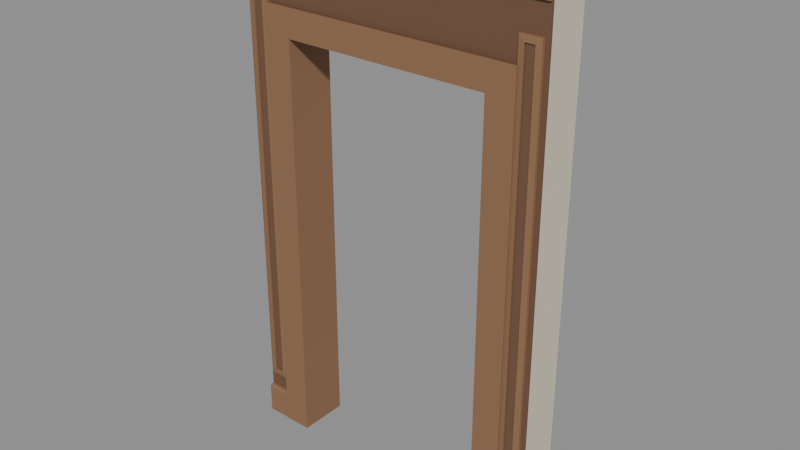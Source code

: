 # Source: rpg-mansion-rectangular-doorway-bay-01-authoring.blend  (saved by Blender 4.3.34; exported with 4.5.12 LTS)
import bpy
from mathutils import Matrix  # noqa: F401  (used for matrix-valued properties, if any)

bpy.ops.wm.read_factory_settings(use_empty=True)
scene = bpy.context.scene
scene.name = 'Native authoring parts'

# ---- materials (node trees are filled in below, after node groups)
mat_original_plaster_001 = bpy.data.materials.new('Original plaster.001')
mat_original_wood_001 = bpy.data.materials.new('Original wood.001')
mat_original_wood_trim_001 = bpy.data.materials.new('Original wood trim.001')

# ---- material node trees
mat_original_plaster_001.use_nodes = True; mat_original_plaster_001.node_tree.nodes.clear()
_N = mat_original_plaster_001.node_tree.nodes; _L = mat_original_plaster_001.node_tree.links
n0 = _N.new('ShaderNodeBsdfPrincipled'); n0.name = 'Principled BSDF'; n0.location = (10, 300)
n0.inputs[0].default_value = (0.6867, 0.624, 0.4735, 1.0)
n0.inputs[2].default_value = 0.75
n1 = _N.new('ShaderNodeOutputMaterial'); n1.name = 'Material Output'; n1.location = (300, 300)
_L.new(n0.outputs[0], n1.inputs[0])
n1.is_active_output = True
mat_original_wood_001.use_nodes = True; mat_original_wood_001.node_tree.nodes.clear()
_N = mat_original_wood_001.node_tree.nodes; _L = mat_original_wood_001.node_tree.links
n0 = _N.new('ShaderNodeBsdfPrincipled'); n0.name = 'Principled BSDF'; n0.location = (10, 300)
n0.inputs[0].default_value = (0.162, 0.08022, 0.04374, 1.0)
n0.inputs[2].default_value = 0.75
n1 = _N.new('ShaderNodeOutputMaterial'); n1.name = 'Material Output'; n1.location = (300, 300)
_L.new(n0.outputs[0], n1.inputs[0])
n1.is_active_output = True
mat_original_wood_trim_001.use_nodes = True; mat_original_wood_trim_001.node_tree.nodes.clear()
_N = mat_original_wood_trim_001.node_tree.nodes; _L = mat_original_wood_trim_001.node_tree.links
n0 = _N.new('ShaderNodeBsdfPrincipled'); n0.name = 'Principled BSDF'; n0.location = (10, 300)
n0.inputs[0].default_value = (0.2664, 0.1413, 0.07036, 1.0)
n0.inputs[2].default_value = 0.75
n1 = _N.new('ShaderNodeOutputMaterial'); n1.name = 'Material Output'; n1.location = (300, 300)
_L.new(n0.outputs[0], n1.inputs[0])
n1.is_active_output = True

# ---- meshes
me_continuous_plaster_piers_and_lintel_with_open_portal = bpy.data.meshes.new('Continuous plaster piers and lintel with open portal')
me_continuous_plaster_piers_and_lintel_with_open_portal.from_pydata([(-0.9, -0.101, 0.0), (-0.72, -0.101, 0.0), (-0.72, -0.101, 2.51), (0.72, -0.101, 2.51), (0.72, -0.101, 0.0), (0.9, -0.101, 0.0), (0.9, -0.101, 3.0), (-0.9, -0.101, 3.0), (-0.9, 0.139, 0.0), (-0.72, 0.139, 0.0), (-0.72, 0.139, 2.51), (0.72, 0.139, 2.51), (0.72, 0.139, 0.0), (0.9, 0.139, 0.0), (0.9, 0.139, 3.0), (-0.9, 0.139, 3.0)], [], [(7, 0, 1, 2, 3, 4, 5, 6), (8, 15, 14, 13, 12, 11, 10, 9), (0, 8, 9, 1), (1, 9, 10, 2), (2, 10, 11, 3), (3, 11, 12, 4), (4, 12, 13, 5), (5, 13, 14, 6), (6, 14, 15, 7), (7, 15, 8, 0)])
_uv = me_continuous_plaster_piers_and_lintel_with_open_portal.uv_layers.new(name='UVMap')
_uv.uv.foreach_set('vector', [0.0006084, 0.0006084, 0.609, 0.0006084, 0.609, 0.03711, 0.09998, 0.03711, 0.09998, 0.3291, 0.609, 0.3291, 0.609, 0.3656, 0.0006084, 0.3656, 0.0006084, 0.3663, 0.609, 0.3663, 0.609, 0.7313, 0.0006084, 0.7313, 0.0006084, 0.6948, 0.5096, 0.6948, 0.5096, 0.4028, 0.0006084, 0.4028, 0.2932, 0.929, 0.3419, 0.929, 0.3419, 0.9655, 0.2932, 0.9655, 0.0006084, 0.8791, 0.0006084, 0.8305, 0.5096, 0.8305, 0.5096, 0.8791, 0.0006084, 0.9777, 0.0006084, 0.929, 0.2926, 0.929, 0.2926, 0.9777, 0.0006084, 0.9284, 0.0006084, 0.8797, 0.5096, 0.8797, 0.5096, 0.9284, 0.3425, 0.929, 0.3912, 0.929, 0.3912, 0.9655, 0.3425, 0.9655, 0.0006084, 0.7806, 0.0006084, 0.7319, 0.609, 0.7319, 0.609, 0.7806, 0.5102, 0.9284, 0.5102, 0.8797, 0.8753, 0.8797, 0.8753, 0.9284, 0.0006084, 0.8299, 0.0006084, 0.7812, 0.609, 0.7812, 0.609, 0.8299])
me_continuous_plaster_piers_and_lintel_with_open_portal.materials.append(mat_original_plaster_001)
me_continuous_plaster_piers_and_lintel_with_open_portal.update()
me_continuous_timber_portal_facing_with_clear_opening = bpy.data.meshes.new('Continuous timber portal facing with clear opening')
me_continuous_timber_portal_facing_with_clear_opening.from_pydata([(-0.9, -0.116, 0.0), (-0.72, -0.116, 0.0), (-0.72, -0.116, 2.51), (0.72, -0.116, 2.51), (0.72, -0.116, 0.0), (0.9, -0.116, 0.0), (0.9, -0.116, 3.0), (-0.9, -0.116, 3.0), (-0.9, -0.101, 0.0), (-0.72, -0.101, 0.0), (-0.72, -0.101, 2.51), (0.72, -0.101, 2.51), (0.72, -0.101, 0.0), (0.9, -0.101, 0.0), (0.9, -0.101, 3.0), (-0.9, -0.101, 3.0)], [], [(7, 0, 1, 2, 3, 4, 5, 6), (8, 15, 14, 13, 12, 11, 10, 9), (0, 8, 9, 1), (1, 9, 10, 2), (2, 10, 11, 3), (3, 11, 12, 4), (4, 12, 13, 5), (5, 13, 14, 6), (6, 14, 15, 7), (7, 15, 8, 0)])
_uv = me_continuous_timber_portal_facing_with_clear_opening.uv_layers.new(name='UVMap')
_uv.uv.foreach_set('vector', [0.0006929, 0.0006929, 0.6936, 0.0006929, 0.6936, 0.04227, 0.1139, 0.04227, 0.1139, 0.3749, 0.6936, 0.3749, 0.6936, 0.4164, 0.0006929, 0.4164, 0.0006929, 0.4171, 0.6936, 0.4171, 0.6936, 0.8329, 0.0006929, 0.8329, 0.0006929, 0.7913, 0.5804, 0.7913, 0.5804, 0.4587, 0.0006929, 0.4587, 0.334, 0.8536, 0.334, 0.8502, 0.3755, 0.8502, 0.3755, 0.8536, 0.0006929, 0.8453, 0.0006929, 0.8419, 0.5804, 0.8419, 0.5804, 0.8453, 0.0006929, 0.8536, 0.0006929, 0.8502, 0.3333, 0.8502, 0.3333, 0.8536, 0.0006929, 0.8495, 0.0006929, 0.846, 0.5804, 0.846, 0.5804, 0.8495, 0.3762, 0.8536, 0.3762, 0.8502, 0.4178, 0.8502, 0.4178, 0.8536, 0.0006929, 0.837, 0.0006929, 0.8335, 0.6936, 0.8335, 0.6936, 0.837, 0.5811, 0.8495, 0.5811, 0.846, 0.9968, 0.846, 0.9968, 0.8495, 0.0006929, 0.8412, 0.0006929, 0.8377, 0.6936, 0.8377, 0.6936, 0.8412])
me_continuous_timber_portal_facing_with_clear_opening.materials.append(mat_original_wood_001)
me_continuous_timber_portal_facing_with_clear_opening.update()
me_portal_jamb_timber_reveal__1 = bpy.data.meshes.new('Portal jamb timber reveal -1')
me_portal_jamb_timber_reveal__1.from_pydata([(-0.72, -0.136, 0.0), (-0.6, -0.136, 0.0), (-0.6, 0.144, 0.0), (-0.72, 0.144, 0.0), (-0.72, -0.136, 2.4), (-0.6, -0.136, 2.4), (-0.6, 0.144, 2.4), (-0.72, 0.144, 2.4)], [], [(3, 2, 1, 0), (4, 5, 6, 7), (0, 1, 5, 4), (1, 2, 6, 5), (2, 3, 7, 6), (3, 0, 4, 7)])
_uv = me_portal_jamb_timber_reveal__1.uv_layers.new(name='UVMap')
_uv.uv.foreach_set('vector', [0.001247, 0.3899, 0.001247, 0.34, 0.1176, 0.34, 0.1176, 0.3899, 0.1189, 0.3899, 0.1189, 0.34, 0.2352, 0.34, 0.2352, 0.3899, 0.001247, 0.2876, 0.001247, 0.2377, 0.9988, 0.2377, 0.9988, 0.2876, 0.001247, 0.1189, 0.001247, 0.002494, 0.9988, 0.002494, 0.9988, 0.1189, 0.001247, 0.3387, 0.001247, 0.2889, 0.9988, 0.2889, 0.9988, 0.3387, 0.001247, 0.2365, 0.001247, 0.1201, 0.9988, 0.1201, 0.9988, 0.2365])
me_portal_jamb_timber_reveal__1.materials.append(mat_original_wood_trim_001)
me_portal_jamb_timber_reveal__1.update()
me_door_pier_raised_panel__1_continuous_mitred_moulding = bpy.data.meshes.new('Door pier raised panel -1 continuous mitred moulding')
me_door_pier_raised_panel__1_continuous_mitred_moulding.from_pydata([(-0.877, -0.114, 0.28), (-0.755, -0.114, 0.28), (-0.755, -0.114, 2.7), (-0.877, -0.114, 2.7), (-0.877, -0.134, 0.28), (-0.755, -0.134, 0.28), (-0.755, -0.134, 2.7), (-0.877, -0.134, 2.7), (-0.844, -0.138, 0.313), (-0.788, -0.138, 0.313), (-0.788, -0.138, 2.667), (-0.844, -0.138, 2.667), (-0.844, -0.114, 0.313), (-0.788, -0.114, 0.313), (-0.788, -0.114, 2.667), (-0.844, -0.114, 2.667)], [], [(0, 1, 5, 4), (1, 2, 6, 5), (2, 3, 7, 6), (3, 0, 4, 7), (4, 5, 9, 8), (5, 6, 10, 9), (6, 7, 11, 10), (7, 4, 8, 11), (8, 9, 13, 12), (9, 10, 14, 13), (10, 11, 15, 14), (11, 8, 12, 15), (12, 13, 1, 0), (13, 14, 2, 1), (14, 15, 3, 2), (15, 12, 0, 3)])
_uv = me_door_pier_raised_panel__1_continuous_mitred_moulding.uv_layers.new(name='UVMap')
_uv.uv.foreach_set('vector', [0.001237, 0.1442, 0.05153, 0.1442, 0.05153, 0.1524, 0.001237, 0.1524, 0.001237, 0.1252, 0.9988, 0.1252, 0.9988, 0.1334, 0.001237, 0.1334, 0.05276, 0.1442, 0.1031, 0.1442, 0.1031, 0.1524, 0.05276, 0.1524, 0.001237, 0.1347, 0.9988, 0.1347, 0.9988, 0.1429, 0.001237, 0.1429, 0.001237, 0.03235, 0.05153, 0.03235, 0.03792, 0.04605, 0.01484, 0.04605, 0.001237, 0.002473, 0.9988, 0.002473, 0.9852, 0.01618, 0.01484, 0.01618, 0.05276, 0.03235, 0.1031, 0.03235, 0.08945, 0.04605, 0.06636, 0.04605, 0.001237, 0.01741, 0.9988, 0.01741, 0.9852, 0.03111, 0.01484, 0.03111, 0.9728, 0.1029, 0.9959, 0.1029, 0.9959, 0.1128, 0.9728, 0.1128, 0.001237, 0.09181, 0.9716, 0.09181, 0.9716, 0.1017, 0.001237, 0.1017, 0.001237, 0.1141, 0.02432, 0.1141, 0.02432, 0.124, 0.001237, 0.124, 0.001237, 0.1029, 0.9716, 0.1029, 0.9716, 0.1128, 0.001237, 0.1128, 0.03792, 0.09057, 0.01484, 0.09057, 0.001237, 0.07697, 0.05153, 0.07697, 0.9852, 0.06089, 0.01484, 0.06089, 0.001237, 0.04729, 0.9988, 0.04729, 0.08945, 0.09057, 0.06636, 0.09057, 0.05276, 0.07697, 0.1031, 0.07697, 0.9852, 0.07573, 0.01484, 0.07573, 0.001237, 0.06213, 0.9988, 0.06213])
me_door_pier_raised_panel__1_continuous_mitred_moulding.materials.append(mat_original_wood_trim_001)
me_door_pier_raised_panel__1_continuous_mitred_moulding.update()
me_door_pier_raised_panel__1_bevelled_raised_field = bpy.data.meshes.new('Door pier raised panel -1 bevelled raised field')
me_door_pier_raised_panel__1_bevelled_raised_field.from_pydata([(-0.8502, -0.113, 0.3068), (-0.7818, -0.113, 0.3068), (-0.7818, -0.113, 2.673), (-0.8502, -0.113, 2.673), (-0.8502, -0.124, 0.3068), (-0.7818, -0.124, 0.3068), (-0.7818, -0.124, 2.673), (-0.8502, -0.124, 2.673), (-0.8404, -0.13, 0.3166), (-0.7916, -0.13, 0.3166), (-0.7916, -0.13, 2.663), (-0.8404, -0.13, 2.663)], [], [(3, 2, 1, 0), (0, 1, 5, 4), (1, 2, 6, 5), (2, 3, 7, 6), (3, 0, 4, 7), (4, 5, 9, 8), (5, 6, 10, 9), (6, 7, 11, 10), (7, 4, 8, 11), (8, 9, 10, 11)])
_uv = me_door_pier_raised_panel__1_bevelled_raised_field.uv_layers.new(name='UVMap')
_uv.uv.foreach_set('vector', [0.001265, 0.03133, 0.001265, 0.002529, 0.9987, 0.002529, 0.9987, 0.03133, 0.001265, 0.09061, 0.03006, 0.09061, 0.03006, 0.09524, 0.001265, 0.09524, 0.001265, 0.0788, 0.9987, 0.0788, 0.9987, 0.08344, 0.001265, 0.08344, 0.03133, 0.09061, 0.06013, 0.09061, 0.06013, 0.09524, 0.03133, 0.09524, 0.001265, 0.0847, 0.9987, 0.0847, 0.9987, 0.08934, 0.001265, 0.08934, 0.001265, 0.06662, 0.03006, 0.06662, 0.02595, 0.07144, 0.005379, 0.07144, 0.001265, 0.07271, 0.9987, 0.07271, 0.9946, 0.07754, 0.005379, 0.07754, 0.001265, 0.05443, 0.03006, 0.05443, 0.02595, 0.05926, 0.005379, 0.05926, 0.001265, 0.06052, 0.9987, 0.06052, 0.9946, 0.06535, 0.005379, 0.06535, 0.001265, 0.05316, 0.001265, 0.03259, 0.9905, 0.03259, 0.9905, 0.05316])
me_door_pier_raised_panel__1_bevelled_raised_field.materials.append(mat_original_wood_001)
me_door_pier_raised_panel__1_bevelled_raised_field.update()
me_portal_jamb_timber_reveal_1 = bpy.data.meshes.new('Portal jamb timber reveal 1')
me_portal_jamb_timber_reveal_1.from_pydata([(0.6, -0.136, 0.0), (0.72, -0.136, 0.0), (0.72, 0.144, 0.0), (0.6, 0.144, 0.0), (0.6, -0.136, 2.4), (0.72, -0.136, 2.4), (0.72, 0.144, 2.4), (0.6, 0.144, 2.4)], [], [(3, 2, 1, 0), (4, 5, 6, 7), (0, 1, 5, 4), (1, 2, 6, 5), (2, 3, 7, 6), (3, 0, 4, 7)])
_uv = me_portal_jamb_timber_reveal_1.uv_layers.new(name='UVMap')
_uv.uv.foreach_set('vector', [0.001247, 0.3899, 0.001247, 0.34, 0.1176, 0.34, 0.1176, 0.3899, 0.1189, 0.3899, 0.1189, 0.34, 0.2352, 0.34, 0.2352, 0.3899, 0.001247, 0.2876, 0.001247, 0.2377, 0.9988, 0.2377, 0.9988, 0.2876, 0.001247, 0.1189, 0.001247, 0.002494, 0.9988, 0.002494, 0.9988, 0.1189, 0.001247, 0.3387, 0.001247, 0.2889, 0.9988, 0.2889, 0.9988, 0.3387, 0.001247, 0.2365, 0.001247, 0.1201, 0.9988, 0.1201, 0.9988, 0.2365])
me_portal_jamb_timber_reveal_1.materials.append(mat_original_wood_trim_001)
me_portal_jamb_timber_reveal_1.update()
me_door_pier_raised_panel_1_continuous_mitred_moulding = bpy.data.meshes.new('Door pier raised panel 1 continuous mitred moulding')
me_door_pier_raised_panel_1_continuous_mitred_moulding.from_pydata([(0.755, -0.114, 0.28), (0.877, -0.114, 0.28), (0.877, -0.114, 2.7), (0.755, -0.114, 2.7), (0.755, -0.134, 0.28), (0.877, -0.134, 0.28), (0.877, -0.134, 2.7), (0.755, -0.134, 2.7), (0.788, -0.138, 0.313), (0.844, -0.138, 0.313), (0.844, -0.138, 2.667), (0.788, -0.138, 2.667), (0.788, -0.114, 0.313), (0.844, -0.114, 0.313), (0.844, -0.114, 2.667), (0.788, -0.114, 2.667)], [], [(0, 1, 5, 4), (1, 2, 6, 5), (2, 3, 7, 6), (3, 0, 4, 7), (4, 5, 9, 8), (5, 6, 10, 9), (6, 7, 11, 10), (7, 4, 8, 11), (8, 9, 13, 12), (9, 10, 14, 13), (10, 11, 15, 14), (11, 8, 12, 15), (12, 13, 1, 0), (13, 14, 2, 1), (14, 15, 3, 2), (15, 12, 0, 3)])
_uv = me_door_pier_raised_panel_1_continuous_mitred_moulding.uv_layers.new(name='UVMap')
_uv.uv.foreach_set('vector', [0.001237, 0.1442, 0.05153, 0.1442, 0.05153, 0.1524, 0.001237, 0.1524, 0.001237, 0.1252, 0.9988, 0.1252, 0.9988, 0.1334, 0.001237, 0.1334, 0.05276, 0.1442, 0.1031, 0.1442, 0.1031, 0.1524, 0.05276, 0.1524, 0.001237, 0.1347, 0.9988, 0.1347, 0.9988, 0.1429, 0.001237, 0.1429, 0.001237, 0.03235, 0.05153, 0.03235, 0.03792, 0.04605, 0.01484, 0.04605, 0.001237, 0.002473, 0.9988, 0.002473, 0.9852, 0.01618, 0.01484, 0.01618, 0.05276, 0.03235, 0.1031, 0.03235, 0.08945, 0.04605, 0.06636, 0.04605, 0.001237, 0.01741, 0.9988, 0.01741, 0.9852, 0.03111, 0.01484, 0.03111, 0.9728, 0.1029, 0.9959, 0.1029, 0.9959, 0.1128, 0.9728, 0.1128, 0.001237, 0.09181, 0.9716, 0.09181, 0.9716, 0.1017, 0.001237, 0.1017, 0.001237, 0.1141, 0.02432, 0.1141, 0.02432, 0.124, 0.001237, 0.124, 0.001237, 0.1029, 0.9716, 0.1029, 0.9716, 0.1128, 0.001237, 0.1128, 0.03792, 0.09057, 0.01484, 0.09057, 0.001237, 0.07697, 0.05153, 0.07697, 0.9852, 0.06089, 0.01484, 0.06089, 0.001237, 0.04729, 0.9988, 0.04729, 0.08945, 0.09057, 0.06636, 0.09057, 0.05276, 0.07697, 0.1031, 0.07697, 0.9852, 0.07573, 0.01484, 0.07573, 0.001237, 0.06213, 0.9988, 0.06213])
me_door_pier_raised_panel_1_continuous_mitred_moulding.materials.append(mat_original_wood_trim_001)
me_door_pier_raised_panel_1_continuous_mitred_moulding.update()
me_door_pier_raised_panel_1_bevelled_raised_field = bpy.data.meshes.new('Door pier raised panel 1 bevelled raised field')
me_door_pier_raised_panel_1_bevelled_raised_field.from_pydata([(0.7818, -0.113, 0.3068), (0.8502, -0.113, 0.3068), (0.8502, -0.113, 2.673), (0.7818, -0.113, 2.673), (0.7818, -0.124, 0.3068), (0.8502, -0.124, 0.3068), (0.8502, -0.124, 2.673), (0.7818, -0.124, 2.673), (0.7916, -0.13, 0.3166), (0.8404, -0.13, 0.3166), (0.8404, -0.13, 2.663), (0.7916, -0.13, 2.663)], [], [(3, 2, 1, 0), (0, 1, 5, 4), (1, 2, 6, 5), (2, 3, 7, 6), (3, 0, 4, 7), (4, 5, 9, 8), (5, 6, 10, 9), (6, 7, 11, 10), (7, 4, 8, 11), (8, 9, 10, 11)])
_uv = me_door_pier_raised_panel_1_bevelled_raised_field.uv_layers.new(name='UVMap')
_uv.uv.foreach_set('vector', [0.001265, 0.03133, 0.001265, 0.002529, 0.9987, 0.002529, 0.9987, 0.03133, 0.001265, 0.09061, 0.03006, 0.09061, 0.03006, 0.09524, 0.001265, 0.09524, 0.001265, 0.0788, 0.9987, 0.0788, 0.9987, 0.08344, 0.001265, 0.08344, 0.03133, 0.09061, 0.06013, 0.09061, 0.06013, 0.09524, 0.03133, 0.09524, 0.001265, 0.0847, 0.9987, 0.0847, 0.9987, 0.08934, 0.001265, 0.08934, 0.001265, 0.06662, 0.03006, 0.06662, 0.02595, 0.07144, 0.005379, 0.07144, 0.001265, 0.06052, 0.9987, 0.06052, 0.9946, 0.06535, 0.005379, 0.06535, 0.001265, 0.05443, 0.03006, 0.05443, 0.02595, 0.05926, 0.005379, 0.05926, 0.001265, 0.07271, 0.9987, 0.07271, 0.9946, 0.07754, 0.005379, 0.07754, 0.001265, 0.05316, 0.001265, 0.03259, 0.9905, 0.03259, 0.9905, 0.05316])
me_door_pier_raised_panel_1_bevelled_raised_field.materials.append(mat_original_wood_001)
me_door_pier_raised_panel_1_bevelled_raised_field.update()
me_portal_head_timber_reveal = bpy.data.meshes.new('Portal head timber reveal')
me_portal_head_timber_reveal.from_pydata([(-0.72, -0.136, 2.4), (0.72, -0.136, 2.4), (0.72, 0.144, 2.4), (-0.72, 0.144, 2.4), (-0.72, -0.136, 2.51), (0.72, -0.136, 2.51), (0.72, 0.144, 2.51), (-0.72, 0.144, 2.51)], [], [(3, 2, 1, 0), (4, 5, 6, 7), (0, 1, 5, 4), (1, 2, 6, 5), (2, 3, 7, 6), (3, 0, 4, 7)])
_uv = me_portal_head_timber_reveal.uv_layers.new(name='UVMap')
_uv.uv.foreach_set('vector', [0.002075, 0.002075, 0.9979, 0.002075, 0.9979, 0.1957, 0.002075, 0.1957, 0.002075, 0.1978, 0.9979, 0.1978, 0.9979, 0.3914, 0.002075, 0.3914, 0.002075, 0.3935, 0.9979, 0.3935, 0.9979, 0.4696, 0.002075, 0.4696, 0.002075, 0.5498, 0.1957, 0.5498, 0.1957, 0.6259, 0.002075, 0.6259, 0.002075, 0.4716, 0.9979, 0.4716, 0.9979, 0.5477, 0.002075, 0.5477, 0.1978, 0.5498, 0.3914, 0.5498, 0.3914, 0.6259, 0.1978, 0.6259])
me_portal_head_timber_reveal.materials.append(mat_original_wood_trim_001)
me_portal_head_timber_reveal.update()
me_portal_left_mitred_architrave = bpy.data.meshes.new('Portal left mitred architrave')
me_portal_left_mitred_architrave.from_pydata([(-0.76, -0.144, 0.0), (-0.6, -0.144, 0.0), (-0.6, -0.144, 2.4), (-0.76, -0.144, 2.56), (-0.76, -0.136, 0.0), (-0.6, -0.136, 0.0), (-0.6, -0.136, 2.4), (-0.76, -0.136, 2.56)], [], [(3, 0, 1, 2), (4, 7, 6, 5), (0, 4, 5, 1), (1, 5, 6, 2), (2, 6, 7, 3), (3, 7, 4, 0)])
_uv = me_portal_left_mitred_architrave.uv_layers.new(name='UVMap')
_uv.uv.foreach_set('vector', [0.001169, 0.002338, 0.9988, 0.002338, 0.9988, 0.06469, 0.06352, 0.06469, 0.001169, 0.06586, 0.9988, 0.06586, 0.9365, 0.1282, 0.001169, 0.1282, 0.09052, 0.1411, 0.09052, 0.138, 0.1529, 0.138, 0.1529, 0.1411, 0.001169, 0.1368, 0.001169, 0.1337, 0.9365, 0.1337, 0.9365, 0.1368, 0.001169, 0.1411, 0.001169, 0.138, 0.08935, 0.138, 0.08935, 0.1411, 0.001169, 0.1325, 0.001169, 0.1294, 0.9988, 0.1294, 0.9988, 0.1325])
me_portal_left_mitred_architrave.materials.append(mat_original_wood_trim_001)
me_portal_left_mitred_architrave.update()
me_portal_right_mitred_architrave = bpy.data.meshes.new('Portal right mitred architrave')
me_portal_right_mitred_architrave.from_pydata([(0.6, -0.144, 0.0), (0.76, -0.144, 0.0), (0.76, -0.144, 2.56), (0.6, -0.144, 2.4), (0.6, -0.136, 0.0), (0.76, -0.136, 0.0), (0.76, -0.136, 2.56), (0.6, -0.136, 2.4)], [], [(3, 0, 1, 2), (4, 7, 6, 5), (0, 4, 5, 1), (1, 5, 6, 2), (2, 6, 7, 3), (3, 7, 4, 0)])
_uv = me_portal_right_mitred_architrave.uv_layers.new(name='UVMap')
_uv.uv.foreach_set('vector', [0.9365, 0.06469, 0.001169, 0.06469, 0.001169, 0.002338, 0.9988, 0.002338, 0.9988, 0.1282, 0.06352, 0.1282, 0.001169, 0.06586, 0.9988, 0.06586, 0.09052, 0.1411, 0.09052, 0.138, 0.1529, 0.138, 0.1529, 0.1411, 0.001169, 0.1325, 0.001169, 0.1294, 0.9988, 0.1294, 0.9988, 0.1325, 0.001169, 0.1411, 0.001169, 0.138, 0.08935, 0.138, 0.08935, 0.1411, 0.001169, 0.1368, 0.001169, 0.1337, 0.9365, 0.1337, 0.9365, 0.1368])
me_portal_right_mitred_architrave.materials.append(mat_original_wood_trim_001)
me_portal_right_mitred_architrave.update()
me_portal_mitred_header_architrave = bpy.data.meshes.new('Portal mitred header architrave')
me_portal_mitred_header_architrave.from_pydata([(-0.76, -0.144, 2.56), (-0.6, -0.144, 2.4), (0.6, -0.144, 2.4), (0.76, -0.144, 2.56), (-0.76, -0.136, 2.56), (-0.6, -0.136, 2.4), (0.6, -0.136, 2.4), (0.76, -0.136, 2.56)], [], [(3, 0, 1, 2), (4, 7, 6, 5), (0, 4, 5, 1), (1, 5, 6, 2), (2, 6, 7, 3), (3, 7, 4, 0)])
_uv = me_portal_mitred_header_architrave.uv_layers.new(name='UVMap')
_uv.uv.foreach_set('vector', [0.001966, 0.001966, 0.998, 0.001966, 0.8932, 0.1068, 0.1068, 0.1068, 0.001966, 0.1088, 0.998, 0.1088, 0.8932, 0.2136, 0.1068, 0.2136, 0.7903, 0.228, 0.7903, 0.2228, 0.9386, 0.2228, 0.9386, 0.228, 0.001966, 0.228, 0.001966, 0.2228, 0.7883, 0.2228, 0.7883, 0.228, 0.001966, 0.2353, 0.001966, 0.23, 0.1502, 0.23, 0.1502, 0.2353, 0.001966, 0.2208, 0.001966, 0.2156, 0.998, 0.2156, 0.998, 0.2208])
me_portal_mitred_header_architrave.materials.append(mat_original_wood_trim_001)
me_portal_mitred_header_architrave.update()
me_pier_skirting__1 = bpy.data.meshes.new('Pier skirting -1')
me_pier_skirting__1.from_pydata([(-0.9, -0.116, 0.0), (-0.9, -0.141, 0.0), (-0.9, -0.141, 0.171), (-0.9, -0.134, 0.18), (-0.9, -0.116, 0.18), (-0.76, -0.116, 0.0), (-0.76, -0.141, 0.0), (-0.76, -0.141, 0.171), (-0.76, -0.134, 0.18), (-0.76, -0.116, 0.18)], [], [(4, 0, 1, 2, 3), (5, 9, 8, 7, 6), (0, 5, 6, 1), (1, 6, 7, 2), (2, 7, 8, 3), (3, 8, 9, 4), (4, 9, 5, 0)])
_uv = me_pier_skirting__1.uv_layers.new(name='UVMap')
_uv.uv.foreach_set('vector', [0.008197, 0.7896, 0.5, 0.7896, 0.5, 0.8579, 0.03279, 0.8579, 0.008197, 0.8388, 0.008197, 0.8661, 0.5, 0.8661, 0.5, 0.9153, 0.4754, 0.9344, 0.008197, 0.9344, 0.5082, 0.8661, 0.8907, 0.8661, 0.8907, 0.9344, 0.5082, 0.9344, 0.008197, 0.7814, 0.008197, 0.3989, 0.4754, 0.3989, 0.4754, 0.7814, 0.3989, 0.9426, 0.7814, 0.9426, 0.7814, 0.9738, 0.3989, 0.9738, 0.008197, 0.9426, 0.3907, 0.9426, 0.3907, 0.9918, 0.008197, 0.9918, 0.008197, 0.3907, 0.008197, 0.008197, 0.5, 0.008197, 0.5, 0.3907])
me_pier_skirting__1.materials.append(mat_original_wood_trim_001)
me_pier_skirting__1.update()
me_pier_skirting_1 = bpy.data.meshes.new('Pier skirting 1')
me_pier_skirting_1.from_pydata([(0.76, -0.116, 0.0), (0.76, -0.141, 0.0), (0.76, -0.141, 0.171), (0.76, -0.134, 0.18), (0.76, -0.116, 0.18), (0.9, -0.116, 0.0), (0.9, -0.141, 0.0), (0.9, -0.141, 0.171), (0.9, -0.134, 0.18), (0.9, -0.116, 0.18)], [], [(4, 0, 1, 2, 3), (5, 9, 8, 7, 6), (0, 5, 6, 1), (1, 6, 7, 2), (2, 7, 8, 3), (3, 8, 9, 4), (4, 9, 5, 0)])
_uv = me_pier_skirting_1.uv_layers.new(name='UVMap')
_uv.uv.foreach_set('vector', [0.008197, 0.7896, 0.5, 0.7896, 0.5, 0.8579, 0.03279, 0.8579, 0.008197, 0.8388, 0.008197, 0.8661, 0.5, 0.8661, 0.5, 0.9153, 0.4754, 0.9344, 0.008197, 0.9344, 0.5082, 0.8661, 0.8907, 0.8661, 0.8907, 0.9344, 0.5082, 0.9344, 0.008197, 0.7814, 0.008197, 0.3989, 0.4754, 0.3989, 0.4754, 0.7814, 0.3989, 0.9426, 0.7814, 0.9426, 0.7814, 0.9738, 0.3989, 0.9738, 0.008197, 0.9426, 0.3907, 0.9426, 0.3907, 0.9918, 0.008197, 0.9918, 0.008197, 0.3907, 0.008197, 0.008197, 0.5, 0.008197, 0.5, 0.3907])
me_pier_skirting_1.materials.append(mat_original_wood_trim_001)
me_pier_skirting_1.update()
me_continuous_overdoor_cornice_rail = bpy.data.meshes.new('Continuous overdoor cornice rail')
me_continuous_overdoor_cornice_rail.from_pydata([(-0.9, -0.116, 2.86), (-0.9, -0.131, 2.86), (-0.9, -0.131, 2.991), (-0.9, -0.124, 3.0), (-0.9, -0.116, 3.0), (0.9, -0.116, 2.86), (0.9, -0.131, 2.86), (0.9, -0.131, 2.991), (0.9, -0.124, 3.0), (0.9, -0.116, 3.0)], [], [(4, 0, 1, 2, 3), (5, 9, 8, 7, 6), (0, 5, 6, 1), (1, 6, 7, 2), (2, 7, 8, 3), (3, 8, 9, 4), (4, 9, 5, 0)])
_uv = me_continuous_overdoor_cornice_rail.uv_layers.new(name='UVMap')
_uv.uv.foreach_set('vector', [0.001661, 0.165, 0.07918, 0.165, 0.07918, 0.1733, 0.006645, 0.1733, 0.001661, 0.1694, 0.08084, 0.165, 0.1584, 0.165, 0.1584, 0.1694, 0.1534, 0.1733, 0.08084, 0.1733, 0.001661, 0.155, 0.9983, 0.155, 0.9983, 0.1633, 0.001661, 0.1633, 0.001661, 0.08084, 0.9983, 0.08084, 0.9983, 0.1534, 0.001661, 0.1534, 0.001661, 0.175, 0.9983, 0.175, 0.9983, 0.1813, 0.001661, 0.1813, 0.001661, 0.1829, 0.9983, 0.1829, 0.9983, 0.1874, 0.001661, 0.1874, 0.001661, 0.001661, 0.9983, 0.001661, 0.9983, 0.07918, 0.001661, 0.07918])
me_continuous_overdoor_cornice_rail.materials.append(mat_original_wood_trim_001)
me_continuous_overdoor_cornice_rail.update()

# ---- objects
ob_continuous_plaster_piers_and_lintel_with_open_portal = bpy.data.objects.new('Continuous plaster piers and lintel with open portal', me_continuous_plaster_piers_and_lintel_with_open_portal)
ob_continuous_timber_portal_facing_with_clear_opening = bpy.data.objects.new('Continuous timber portal facing with clear opening', me_continuous_timber_portal_facing_with_clear_opening)
ob_portal_jamb_timber_reveal__1 = bpy.data.objects.new('Portal jamb timber reveal -1', me_portal_jamb_timber_reveal__1)
ob_door_pier_raised_panel__1_continuous_mitred_moulding = bpy.data.objects.new('Door pier raised panel -1 continuous mitred moulding', me_door_pier_raised_panel__1_continuous_mitred_moulding)
ob_door_pier_raised_panel__1_bevelled_raised_field = bpy.data.objects.new('Door pier raised panel -1 bevelled raised field', me_door_pier_raised_panel__1_bevelled_raised_field)
ob_portal_jamb_timber_reveal_1 = bpy.data.objects.new('Portal jamb timber reveal 1', me_portal_jamb_timber_reveal_1)
ob_door_pier_raised_panel_1_continuous_mitred_moulding = bpy.data.objects.new('Door pier raised panel 1 continuous mitred moulding', me_door_pier_raised_panel_1_continuous_mitred_moulding)
ob_door_pier_raised_panel_1_bevelled_raised_field = bpy.data.objects.new('Door pier raised panel 1 bevelled raised field', me_door_pier_raised_panel_1_bevelled_raised_field)
ob_portal_head_timber_reveal = bpy.data.objects.new('Portal head timber reveal', me_portal_head_timber_reveal)
ob_portal_left_mitred_architrave = bpy.data.objects.new('Portal left mitred architrave', me_portal_left_mitred_architrave)
ob_portal_right_mitred_architrave = bpy.data.objects.new('Portal right mitred architrave', me_portal_right_mitred_architrave)
ob_portal_mitred_header_architrave = bpy.data.objects.new('Portal mitred header architrave', me_portal_mitred_header_architrave)
ob_pier_skirting__1 = bpy.data.objects.new('Pier skirting -1', me_pier_skirting__1)
ob_pier_skirting_1 = bpy.data.objects.new('Pier skirting 1', me_pier_skirting_1)
ob_continuous_overdoor_cornice_rail = bpy.data.objects.new('Continuous overdoor cornice rail', me_continuous_overdoor_cornice_rail)

# ---- transforms, parenting, visibility, modifiers, constraints
ob_continuous_plaster_piers_and_lintel_with_open_portal.location = (0.0, 0.0, 0.0)
ob_continuous_timber_portal_facing_with_clear_opening.location = (0.0, 0.0, 0.0)
ob_portal_jamb_timber_reveal__1.location = (0.0, 0.0, 0.0)
ob_door_pier_raised_panel__1_continuous_mitred_moulding.location = (0.0, 0.0, 0.0)
ob_door_pier_raised_panel__1_bevelled_raised_field.location = (0.0, 0.0, 0.0)
ob_portal_jamb_timber_reveal_1.location = (0.0, 0.0, 0.0)
ob_door_pier_raised_panel_1_continuous_mitred_moulding.location = (0.0, 0.0, 0.0)
ob_door_pier_raised_panel_1_bevelled_raised_field.location = (0.0, 0.0, 0.0)
ob_portal_head_timber_reveal.location = (0.0, 0.0, 0.0)
ob_portal_left_mitred_architrave.location = (0.0, 0.0, 0.0)
ob_portal_right_mitred_architrave.location = (0.0, 0.0, 0.0)
ob_portal_mitred_header_architrave.location = (0.0, 0.0, 0.0)
ob_pier_skirting__1.location = (0.0, 0.0, 0.0)
ob_pier_skirting_1.location = (0.0, 0.0, 0.0)
ob_continuous_overdoor_cornice_rail.location = (0.0, 0.0, 0.0)

# ---- collection membership
scene.collection.objects.link(ob_continuous_plaster_piers_and_lintel_with_open_portal)
scene.collection.objects.link(ob_continuous_timber_portal_facing_with_clear_opening)
scene.collection.objects.link(ob_portal_jamb_timber_reveal__1)
scene.collection.objects.link(ob_door_pier_raised_panel__1_continuous_mitred_moulding)
scene.collection.objects.link(ob_door_pier_raised_panel__1_bevelled_raised_field)
scene.collection.objects.link(ob_portal_jamb_timber_reveal_1)
scene.collection.objects.link(ob_door_pier_raised_panel_1_continuous_mitred_moulding)
scene.collection.objects.link(ob_door_pier_raised_panel_1_bevelled_raised_field)
scene.collection.objects.link(ob_portal_head_timber_reveal)
scene.collection.objects.link(ob_portal_left_mitred_architrave)
scene.collection.objects.link(ob_portal_right_mitred_architrave)
scene.collection.objects.link(ob_portal_mitred_header_architrave)
scene.collection.objects.link(ob_pier_skirting__1)
scene.collection.objects.link(ob_pier_skirting_1)
scene.collection.objects.link(ob_continuous_overdoor_cornice_rail)

# ---- scene / render settings (as saved in the file)
scene.frame_start = 1; scene.frame_end = 250; scene.frame_set(1)
scene.render.engine = 'BLENDER_EEVEE_NEXT'
scene.render.image_settings.exr_codec = 'NONE'
scene.render.simplify_subdivision_render = 0
scene.render.simplify_child_particles_render = 0.0
scene.eevee.use_volume_custom_range = False
scene.eevee.use_fast_gi = False
scene.eevee.use_shadows = False
scene.view_settings.white_balance_temperature = 0.0
scene.view_settings.white_balance_tint = 0.0
scene.view_settings.white_balance_whitepoint = (2.97, 0.5193, -0.0414)
bpy.context.view_layer.update()

# ---- added for rendering (the .blend has no active camera and no usable light): camera, sun + grey world if the file has none
cam_auto = bpy.data.cameras.new('AutoCamera')
cam_auto.lens = 50.0
cam_auto.sensor_width = 36.0
cam_auto.clip_end = 1000.0
ob_auto_camera = bpy.data.objects.new('AutoCamera', cam_auto)
scene.collection.objects.link(ob_auto_camera)
ob_auto_camera.location = (3.24791, -3.8975, 4.09833)
ob_auto_camera.rotation_euler = (1.09748, -7.21219e-08, 0.694738)
scene.camera = ob_auto_camera
light_auto_sun = bpy.data.lights.new('AutoSun', 'SUN')
light_auto_sun.energy = 3.0
light_auto_sun.angle = 0.0523599
ob_auto_sun = bpy.data.objects.new('AutoSun', light_auto_sun)
scene.collection.objects.link(ob_auto_sun)
ob_auto_sun.rotation_euler = (0.872665, 0.174533, 0.523599)
if scene.world is None:
    world_auto = bpy.data.worlds.new('AutoWorld')
    world_auto.color = (0.3, 0.3, 0.3)
    scene.world = world_auto
bpy.context.view_layer.update()
